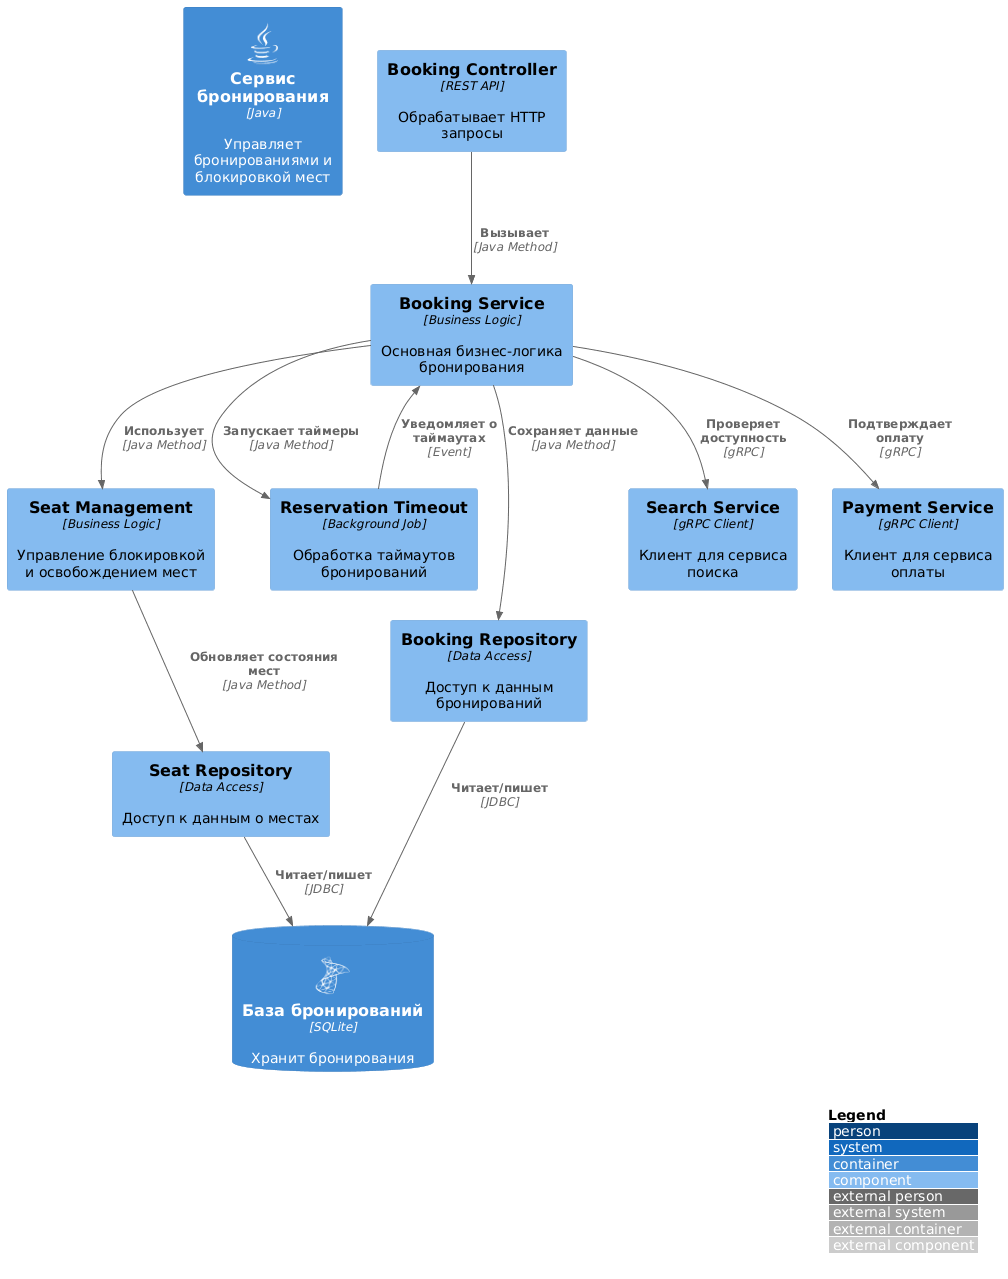

The diagram above was rendered by PlantUML. Its source (embedded in the PNG):
@startuml
!include https://raw.githubusercontent.com/plantuml-stdlib/C4-PlantUML/v2.12.0/C4_Component.puml

!define DEVICONS https://raw.githubusercontent.com/tupadr3/plantuml-icon-font-sprites/master/devicons
!define FONTAWESOME https://raw.githubusercontent.com/tupadr3/plantuml-icon-font-sprites/master/font-awesome-5
!include DEVICONS/java.puml
!include DEVICONS/msql_server.puml
!include DEVICONS/redis.puml

LAYOUT_WITH_LEGEND()

Container(booking_service, "Сервис бронирования", "Java", "Управляет бронированиями и блокировкой мест", $sprite="java")

' Компоненты сервиса бронирования
Component(booking_controller, "Booking Controller", "REST API", "Обрабатывает HTTP запросы")
Component(booking_service_layer, "Booking Service", "Business Logic", "Основная бизнес-логика бронирования")
Component(seat_management, "Seat Management", "Business Logic", "Управление блокировкой и освобождением мест")
Component(reservation_timeout, "Reservation Timeout", "Background Job", "Обработка таймаутов бронирований")
Component(booking_repository, "Booking Repository", "Data Access", "Доступ к данным бронирований")
Component(seat_repository, "Seat Repository", "Data Access", "Доступ к данным о местах")

' Базы данных
ContainerDb(booking_db, "База бронирований", "SQLite", "Хранит бронирования", $sprite="msql_server")

' Внешние зависимости
Component(search_service, "Search Service", "gRPC Client", "Клиент для сервиса поиска")
Component(payment_service, "Payment Service", "gRPC Client", "Клиент для сервиса оплаты")

' Связи внутри сервиса
Rel(booking_controller, booking_service_layer, "Вызывает", "Java Method")
Rel(booking_service_layer, seat_management, "Использует", "Java Method")
Rel(booking_service_layer, reservation_timeout, "Запускает таймеры", "Java Method")
Rel(booking_service_layer, booking_repository, "Сохраняет данные", "Java Method")
Rel(seat_management, seat_repository, "Обновляет состояния мест", "Java Method")
Rel(reservation_timeout, booking_service_layer, "Уведомляет о таймаутах", "Event")

' Связи с базами данных
Rel(booking_repository, booking_db, "Читает/пишет", "JDBC")
Rel(seat_repository, booking_db, "Читает/пишет", "JDBC")

' Связи с внешними сервисами
Rel(booking_service_layer, search_service, "Проверяет доступность", "gRPC")
Rel(booking_service_layer, payment_service, "Подтверждает оплату", "gRPC")

' Внешние вызовы
' Rel_U(booking_controller, "API Gateway", "Получает запросы", "REST")
' Rel_D(search_service, "Search Service", "Вызывает API", "gRPC")
' Rel_D(payment_service, "Payment Service", "Вызывает API", "gRPC")
@enduml